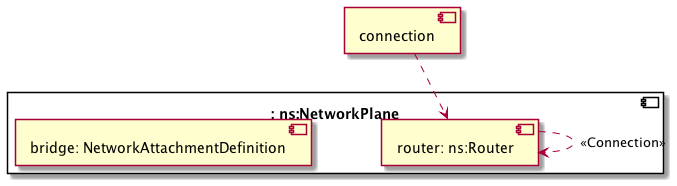

The diagram above was rendered by PlantUML. Its source (embedded in the PNG):
@startuml
skinparam componentStyle uml2
allowmixing

component "connection" as substitution_mappings_capability_connection
component ": ns:NetworkPlane" as substitution_mappings {
component "router: ns:Router" as node_router
component "bridge: NetworkAttachmentDefinition" as node_bridge
node_router ..> node_router : <<Connection>>
}
substitution_mappings_capability_connection -[hidden]- substitution_mappings
substitution_mappings_capability_connection ..> node_router
@enduml